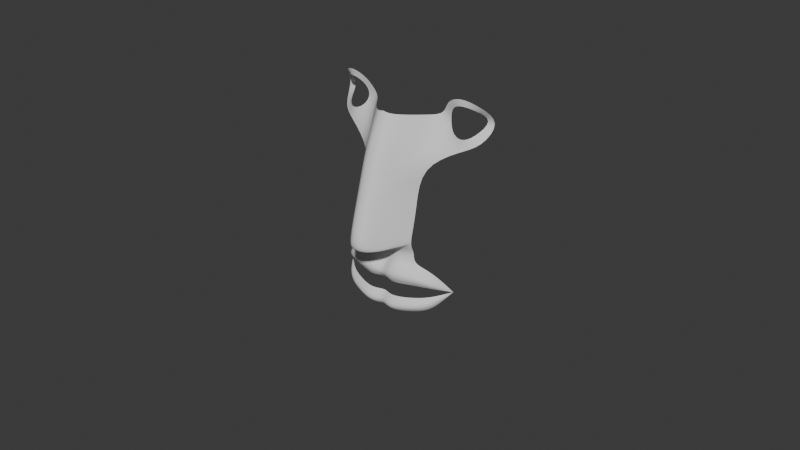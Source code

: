 # Source: superman2.blend  (saved by Blender 4.4.32; exported with 4.5.12 LTS)
import bpy
from mathutils import Matrix  # noqa: F401  (used for matrix-valued properties, if any)

bpy.ops.wm.read_factory_settings(use_empty=True)
scene = bpy.context.scene
scene.name = 'Scene'

# ---- collections
col_collection = bpy.data.collections.new('Collection'); scene.collection.children.link(col_collection)

# ---- world
world_world = bpy.data.worlds.new('World'); scene.world = world_world
world_world.use_nodes = True; world_world.node_tree.nodes.clear()
_N = world_world.node_tree.nodes; _L = world_world.node_tree.links
n0 = _N.new('ShaderNodeOutputWorld'); n0.name = 'World Output'; n0.location = (300, 300)
n1 = _N.new('ShaderNodeBackground'); n1.name = 'Background'; n1.location = (10, 300)
n1.inputs[0].default_value = (0.05088, 0.05088, 0.05088, 1.0)
_L.new(n1.outputs[0], n0.inputs[0])
n0.is_active_output = True
world_world.color = (0.05088, 0.05088, 0.05088)
world_world.sun_shadow_jitter_overblur = 0.0

# ---- meshes
me_plane = bpy.data.meshes.new('Plane')
me_plane.from_pydata([(0.0922, -0.1345, 1.221), (0.0922, -0.1545, 1.136), (0.0, -0.1923, 1.063), (0.05429, -0.1923, 1.063), (0.0922, -0.1376, 1.251), (0.09476, -0.1422, 1.299), (0.09987, -0.136, 1.329), (0.09646, -0.1355, 1.357), (0.09178, -0.135, 1.388), (0.06153, -0.135, 1.422), (0.02064, -0.1347, 1.438), (0.0, -0.1345, 1.442), (0.03256, -0.1883, 1.232), (0.02071, -0.193, 1.235), (0.007453, -0.197, 1.237), (0.0, -0.1925, 1.231), (0.04219, -0.1769, 1.218), (0.03256, -0.1887, 1.222), (0.02071, -0.194, 1.223), (0.007453, -0.198, 1.222), (0.0, -0.1925, 1.222), (0.03256, -0.1883, 1.215), (0.02071, -0.1937, 1.213), (0.007453, -0.198, 1.212), (0.0, -0.1925, 1.212), (0.03256, -0.1887, 1.205), (0.02071, -0.194, 1.203), (0.007453, -0.198, 1.201), (0.0, -0.1925, 1.201), (0.03256, -0.1935, 1.21), (0.007453, -0.2028, 1.206), (0.02071, -0.1988, 1.208), (0.0, -0.1973, 1.206), (0.03256, -0.1935, 1.227), (0.007453, -0.2025, 1.229), (0.02071, -0.1987, 1.229), (0.0, -0.1973, 1.226), (0.03256, -0.1864, 1.233), (0.02071, -0.1912, 1.237), (0.007453, -0.1952, 1.238), (0.0, -0.1906, 1.232), (0.0, -0.1903, 1.242), (0.03256, -0.1869, 1.205), (0.02071, -0.1921, 1.202), (0.007453, -0.1961, 1.2), (0.0, -0.1906, 1.2), (0.0, -0.1969, 1.248), (0.0, -0.2231, 1.251), (0.0, -0.222, 1.262), (0.0, -0.2155, 1.281), (0.0, -0.2098, 1.299), (0.0, -0.2044, 1.315), (0.0, -0.194, 1.335), (0.0, -0.1934, 1.354), (0.04297, -0.1744, 1.32), (0.0348, -0.1724, 1.34), (0.0348, -0.1724, 1.323), (0.0495, -0.1697, 1.34), (0.0495, -0.1697, 1.323), (0.05386, -0.1556, 1.331), (0.03128, -0.1687, 1.331), (0.04297, -0.1744, 1.343), (0.02069, -0.1943, 1.251), (0.0, -0.2044, 1.248), (0.0, -0.215, 1.248), (0.01034, -0.199, 1.25), (0.009835, -0.2138, 1.25), (0.006195, -0.2226, 1.251), (0.008898, -0.1935, 1.244), (0.0207, -0.1892, 1.244), (0.02069, -0.1908, 1.262), (0.02069, -0.1877, 1.277), (0.02069, -0.1835, 1.301), (0.02069, -0.1808, 1.312), (0.02069, -0.1755, 1.332), (0.006195, -0.2214, 1.262), (0.006195, -0.2157, 1.281), (0.006195, -0.2104, 1.298), (0.006195, -0.205, 1.315), (0.006195, -0.1947, 1.334), (0.04292, -0.1749, 1.314), (0.02673, -0.1685, 1.332), (0.03107, -0.1727, 1.32), (0.03099, -0.1729, 1.343), (0.04248, -0.1748, 1.348), (0.05308, -0.1697, 1.343), (0.05886, -0.1556, 1.331), (0.05445, -0.1695, 1.318)], [(4, 0), (0, 1), (1, 3), (3, 2), (5, 4), (6, 5), (7, 6), (8, 7), (9, 8), (10, 9), (11, 10), (52, 53)], [(16, 33, 17), (35, 34, 19, 18), (34, 36, 20, 19), (33, 35, 18, 17), (16, 29, 25), (31, 30, 27, 26), (30, 32, 28, 27), (29, 31, 26, 25), (21, 22, 31, 29), (23, 24, 32, 30), (22, 23, 30, 31), (12, 13, 35, 33), (14, 15, 36, 34), (13, 14, 34, 35), (29, 16, 21), (33, 16, 12), (26, 27, 44, 43), (12, 16, 37), (16, 25, 42), (14, 13, 38, 39), (27, 28, 45, 44), (25, 26, 43, 42), (15, 14, 39, 40), (13, 12, 37, 38), (63, 46, 65), (62, 66, 65), (62, 67, 66), (64, 63, 65, 66), (64, 66, 67, 47), (46, 41, 68, 65), (39, 68, 41, 40), (38, 69, 68, 39), (62, 65, 68, 69), (67, 62, 70, 75), (71, 76, 75, 70), (72, 77, 76, 71), (73, 78, 77, 72), (74, 79, 78, 73), (52, 51, 78, 79), (51, 50, 77, 78), (50, 49, 76, 77), (49, 48, 75, 76), (48, 47, 67, 75), (81, 74, 73, 82), (60, 81, 82, 56), (56, 82, 80, 54), (55, 83, 81, 60), (61, 84, 83, 55), (57, 85, 84, 61), (59, 86, 85, 57), (58, 87, 86, 59), (58, 54, 80, 87), (73, 72, 80, 82)])
me_plane.polygons.foreach_set('use_smooth', [True] * 53)
_uv = me_plane.uv_layers.new(name='UVMap')
_uv.uv.foreach_set('vector', [0.0, 0.0, 0.0, 0.0, 0.0, 0.0, 0.0, 0.0, 0.0, 0.0, 0.0, 0.0, 0.0, 0.0, 0.0, 0.0, 0.0, 0.0, 0.0, 0.0, 0.0, 0.0, 0.0, 0.0, 0.0, 0.0, 0.0, 0.0, 0.0, 0.0, 0.0, 0.0, 0.0, 0.0, 0.0, 0.0, 0.0, 0.0, 0.0, 0.0, 0.0, 0.0, 0.0, 0.0, 0.0, 0.0, 0.0, 0.0, 0.0, 0.0, 0.0, 0.0, 0.0, 0.0, 0.0, 0.0, 0.0, 0.0, 0.0, 0.0, 0.0, 0.0, 0.0, 0.0, 0.0, 0.0, 0.0, 0.0, 0.0, 0.0, 0.0, 0.0, 0.0, 0.0, 0.0, 0.0, 0.0, 0.0, 0.0, 0.0, 0.0, 0.0, 0.0, 0.0, 0.0, 0.0, 0.0, 0.0, 0.0, 0.0, 0.0, 0.0, 0.0, 0.0, 0.0, 0.0, 0.0, 0.0, 0.0, 0.0, 0.0, 0.0, 0.0, 0.0, 0.0, 0.0, 0.0, 0.0, 0.0, 0.0, 0.0, 0.0, 0.0, 0.0, 0.0, 0.0, 0.0, 0.0, 0.0, 0.0, 0.0, 0.0, 0.0, 0.0, 0.0, 0.0, 0.0, 0.0, 0.0, 0.0, 0.0, 0.0, 0.0, 0.0, 0.0, 0.0, 0.0, 0.0, 0.0, 0.0, 0.0, 0.0, 0.0, 0.0, 0.0, 0.0, 0.0, 0.0, 0.0, 0.0, 0.0, 0.0, 0.0, 0.0, 0.0, 0.0, 0.0, 0.0, 0.0, 0.0, 0.0, 0.0, 0.0, 0.0, 0.0, 0.0, 0.0, 0.0, 0.0, 0.0, 0.0, 0.0, 0.0, 0.0, 0.0, 0.0, 0.0, 0.0, 0.0, 0.0, 0.0, 0.0, 0.0, 0.0, 0.0, 0.0, 0.0, 0.0, 0.0, 0.0, 0.0, 0.0, 0.0, 0.0, 0.0, 0.0, 0.0, 0.0, 0.0, 0.0, 0.0, 0.0, 0.0, 0.0, 0.0, 0.0, 0.0, 0.0, 0.0, 0.0, 0.0, 0.0, 0.0, 0.0, 0.0, 0.0, 0.0, 0.0, 0.0, 0.0, 0.0, 0.0, 0.0, 0.0, 0.0, 0.0, 0.0, 0.0, 0.0, 0.0, 0.0, 0.0, 0.0, 0.0, 0.0, 0.0, 0.0, 0.0, 0.0, 0.0, 0.0, 0.0, 0.0, 0.0, 0.0, 0.0, 0.0, 0.0, 0.0, 0.0, 0.0, 0.0, 0.0, 0.0, 0.0, 0.0, 0.0, 0.0, 0.0, 0.0, 0.0, 0.0, 0.0, 0.0, 0.0, 0.0, 0.0, 0.0, 0.0, 0.0, 0.0, 0.0, 0.0, 0.0, 0.0, 0.0, 0.0, 0.0, 0.0, 0.0, 0.0, 0.0, 0.0, 0.0, 0.0, 0.0, 0.0, 0.0, 0.0, 0.0, 0.0, 0.0, 0.0, 0.0, 0.0, 0.0, 0.0, 0.0, 0.0, 0.0, 0.0, 0.0, 0.0, 0.0, 0.0, 0.0, 0.0, 0.0, 0.0, 0.0, 0.0, 0.0, 0.0, 0.0, 0.0, 0.0, 0.0, 0.0, 0.0, 0.0, 0.0, 0.0, 0.0, 0.0, 0.0, 0.0, 0.0, 0.0, 0.0, 0.0, 0.0, 0.0, 0.0, 0.0, 0.0, 0.0, 0.0, 0.0, 0.0, 0.0, 0.0, 0.0, 0.0, 0.0, 0.0, 0.0, 0.0, 0.0, 0.0, 0.0, 0.0, 0.0, 0.0, 0.0, 0.0, 0.0, 0.0, 0.0, 0.0, 0.0, 0.0, 0.0, 0.0, 0.0, 0.0, 0.0, 0.0, 0.0, 0.0, 0.0, 0.0, 0.0, 0.0, 0.0, 0.0, 0.0, 0.0, 0.0, 0.0, 0.0, 0.0, 0.0, 0.0, 0.0, 0.0, 0.0, 0.0, 0.0, 0.0, 0.0, 0.0, 0.0, 0.0, 0.0, 0.0, 0.0, 0.0, 0.0, 0.0, 0.0, 0.0, 0.0, 0.0, 0.0, 0.0, 0.0])
me_plane.update()

# ---- objects
ob_empty = bpy.data.objects.new('Empty', None)
ob_empty_001 = bpy.data.objects.new('Empty.001', None)
ob_plane = bpy.data.objects.new('Plane', me_plane)

# ---- transforms, parenting, visibility, modifiers, constraints
ob_empty.location = (-10.64, 0.01282, -0.006729)
ob_empty.rotation_euler = (1.571, -0.0, 1.571)
ob_empty.empty_display_type = 'IMAGE'
ob_empty.empty_display_size = 5.0
ob_empty_001.location = (1.882, 13.15, 0.0)
ob_empty_001.rotation_euler = (1.571, -0.0, 0.0)
ob_empty_001.empty_display_type = 'IMAGE'
ob_empty_001.empty_display_size = 5.0
ob_plane.location = (0.0, 0.0, 0.0)
_m = ob_plane.modifiers.new('Mirror', 'MIRROR')
_m.use_clip = True
_m = ob_plane.modifiers.new('Subdivision', 'SUBSURF')

# ---- collection membership
col_collection.objects.link(ob_empty)
col_collection.objects.link(ob_empty_001)
col_collection.objects.link(ob_plane)

# ---- scene / render settings (as saved in the file)
scene.frame_start = 1; scene.frame_end = 250; scene.frame_set(1)
scene.render.engine = 'BLENDER_EEVEE_NEXT'
bpy.context.view_layer.update()

# ---- added for rendering (the .blend has no active camera and no usable light): camera, sun
cam_auto = bpy.data.cameras.new('AutoCamera')
cam_auto.lens = 50.0
cam_auto.sensor_width = 36.0
cam_auto.clip_end = 1000.0
ob_auto_camera = bpy.data.objects.new('AutoCamera', cam_auto)
scene.collection.objects.link(ob_auto_camera)
ob_auto_camera.location = (0.40419, -0.663821, 1.57593)
ob_auto_camera.rotation_euler = (1.09748, -7.21219e-08, 0.694738)
scene.camera = ob_auto_camera
light_auto_sun = bpy.data.lights.new('AutoSun', 'SUN')
light_auto_sun.energy = 3.0
light_auto_sun.angle = 0.0523599
ob_auto_sun = bpy.data.objects.new('AutoSun', light_auto_sun)
scene.collection.objects.link(ob_auto_sun)
ob_auto_sun.rotation_euler = (0.872665, 0.174533, 0.523599)
bpy.context.view_layer.update()
